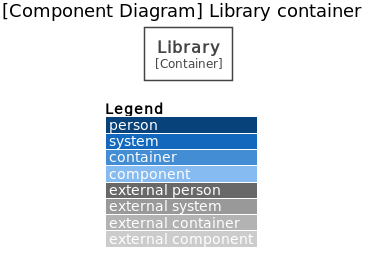

The diagram above was rendered by PlantUML. Its source (embedded in the PNG):
@startuml Lib_Component_Diagram
!include https://raw.githubusercontent.com/adrianvlupu/C4-PlantUML/latest/C4_Component.puml
!define DEV2 https://raw.githubusercontent.com/tupadr3/plantuml-icon-font-sprites/master/dev2
!include DEV2/nodejs.puml
!include DEV2/javascript.puml

LAYOUT_WITH_LEGEND()

title [Component Diagram] Library container

Container_Boundary(lib, "Library") {
  
}

@enduml